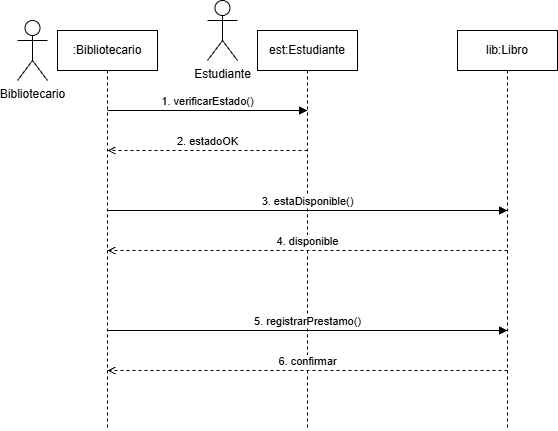

The diagram above was exported from draw.io. Its source (the exported page's mxGraphModel, read from the mxfile embedded in the PNG):
<mxGraphModel dx="1042" dy="527" grid="1" gridSize="10" guides="1" tooltips="1" connect="1" arrows="1" fold="1" page="1" pageScale="1" pageWidth="827" pageHeight="1169" math="0" shadow="0">
  <root>
    <mxCell id="0" />
    <mxCell id="1" parent="0" />
    <mxCell id="Kllcdc_f7hRnE6aa4Bgs-11" parent="1" style="shape=umlLifeline;perimeter=lifelinePerimeter;whiteSpace=wrap;html=1;container=1;collapsible=0;recursiveResize=0;outlineConnect=0;" value=":Bibliotecario" vertex="1">
      <mxGeometry height="400" width="100" x="540" y="190" as="geometry" />
    </mxCell>
    <mxCell id="Kllcdc_f7hRnE6aa4Bgs-12" parent="1" style="shape=umlLifeline;perimeter=lifelinePerimeter;whiteSpace=wrap;html=1;container=1;collapsible=0;recursiveResize=0;outlineConnect=0;" value="est:Estudiante" vertex="1">
      <mxGeometry height="400" width="100" x="740" y="190" as="geometry" />
    </mxCell>
    <mxCell id="Kllcdc_f7hRnE6aa4Bgs-13" parent="1" style="shape=umlLifeline;perimeter=lifelinePerimeter;whiteSpace=wrap;html=1;container=1;collapsible=0;recursiveResize=0;outlineConnect=0;" value="lib:Libro" vertex="1">
      <mxGeometry height="400" width="100" x="940" y="190" as="geometry" />
    </mxCell>
    <mxCell id="Kllcdc_f7hRnE6aa4Bgs-14" edge="1" parent="1" source="Kllcdc_f7hRnE6aa4Bgs-11" style="endArrow=block;html=1;verticalAlign=bottom;exitX=0.5;exitY=0.2;exitDx=0;exitDy=0;exitPerimeter=0;entryX=0.5;entryY=0.2;entryDx=0;entryDy=0;entryPerimeter=0;" target="Kllcdc_f7hRnE6aa4Bgs-12" value="1. verificarEstado()">
      <mxGeometry relative="1" as="geometry" />
    </mxCell>
    <mxCell id="Kllcdc_f7hRnE6aa4Bgs-15" edge="1" parent="1" source="Kllcdc_f7hRnE6aa4Bgs-12" style="endArrow=open;html=1;verticalAlign=bottom;dashed=1;exitX=0.5;exitY=0.3;exitDx=0;exitDy=0;exitPerimeter=0;entryX=0.5;entryY=0.3;entryDx=0;entryDy=0;entryPerimeter=0;" target="Kllcdc_f7hRnE6aa4Bgs-11" value="2. estadoOK">
      <mxGeometry relative="1" as="geometry" />
    </mxCell>
    <mxCell id="Kllcdc_f7hRnE6aa4Bgs-16" edge="1" parent="1" source="Kllcdc_f7hRnE6aa4Bgs-11" style="endArrow=block;html=1;verticalAlign=bottom;exitX=0.5;exitY=0.45;exitDx=0;exitDy=0;exitPerimeter=0;entryX=0.5;entryY=0.45;entryDx=0;entryDy=0;entryPerimeter=0;" target="Kllcdc_f7hRnE6aa4Bgs-13" value="3. estaDisponible()">
      <mxGeometry relative="1" as="geometry" />
    </mxCell>
    <mxCell id="Kllcdc_f7hRnE6aa4Bgs-17" edge="1" parent="1" source="Kllcdc_f7hRnE6aa4Bgs-13" style="endArrow=open;html=1;verticalAlign=bottom;dashed=1;exitX=0.5;exitY=0.55;exitDx=0;exitDy=0;exitPerimeter=0;entryX=0.5;entryY=0.55;entryDx=0;entryDy=0;entryPerimeter=0;" target="Kllcdc_f7hRnE6aa4Bgs-11" value="4. disponible">
      <mxGeometry relative="1" as="geometry" />
    </mxCell>
    <mxCell id="Kllcdc_f7hRnE6aa4Bgs-18" edge="1" parent="1" source="Kllcdc_f7hRnE6aa4Bgs-11" style="endArrow=block;html=1;verticalAlign=bottom;exitX=0.5;exitY=0.75;exitDx=0;exitDy=0;exitPerimeter=0;entryX=0.5;entryY=0.75;entryDx=0;entryDy=0;entryPerimeter=0;" target="Kllcdc_f7hRnE6aa4Bgs-13" value="5. registrarPrestamo()">
      <mxGeometry relative="1" as="geometry" />
    </mxCell>
    <mxCell id="Kllcdc_f7hRnE6aa4Bgs-19" edge="1" parent="1" source="Kllcdc_f7hRnE6aa4Bgs-13" style="endArrow=open;html=1;verticalAlign=bottom;dashed=1;exitX=0.5;exitY=0.85;exitDx=0;exitDy=0;exitPerimeter=0;entryX=0.5;entryY=0.85;entryDx=0;entryDy=0;entryPerimeter=0;" target="Kllcdc_f7hRnE6aa4Bgs-11" value="6. confirmar">
      <mxGeometry relative="1" as="geometry" />
    </mxCell>
    <mxCell id="Kllcdc_f7hRnE6aa4Bgs-20" parent="1" style="shape=umlActor;verticalLabelPosition=bottom;verticalAlign=top;html=1;" value="Bibliotecario&lt;div&gt;&lt;br&gt;&lt;/div&gt;" vertex="1">
      <mxGeometry height="60" width="30" x="500" y="180" as="geometry" />
    </mxCell>
    <mxCell id="Kllcdc_f7hRnE6aa4Bgs-21" parent="1" style="shape=umlActor;verticalLabelPosition=bottom;verticalAlign=top;html=1;" value="&lt;div&gt;Estudiante&lt;/div&gt;&lt;div&gt;&lt;br&gt;&lt;/div&gt;" vertex="1">
      <mxGeometry height="60" width="30" x="690" y="160" as="geometry" />
    </mxCell>
  </root>
</mxGraphModel>